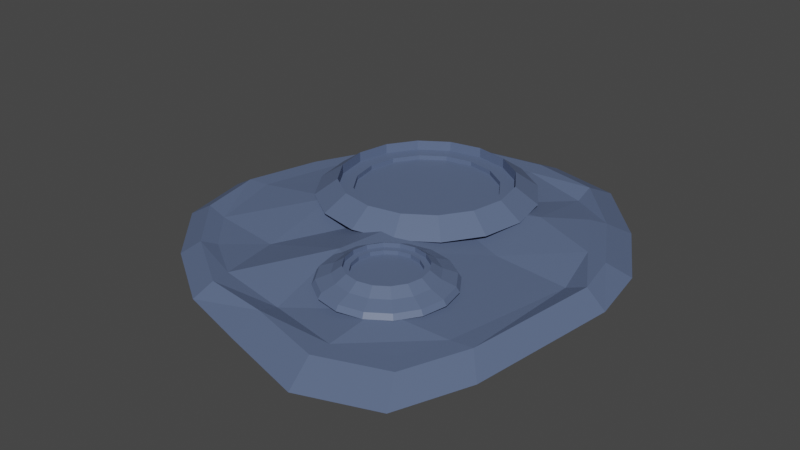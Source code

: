 # Source: BubbleGenerator2.blend  (saved by Blender 2.92.15; exported with 4.5.12 LTS)
import bpy
from mathutils import Matrix  # noqa: F401  (used for matrix-valued properties, if any)

bpy.ops.wm.read_factory_settings(use_empty=True)
scene = bpy.context.scene
scene.name = 'Scene'

# ---- collections
col_collection = bpy.data.collections.new('Collection'); scene.collection.children.link(col_collection)
col_bubblegenerator2 = bpy.data.collections.new('BubbleGenerator2'); col_collection.children.link(col_bubblegenerator2)

# ---- materials (node trees are filled in below, after node groups)
mat_material_001 = bpy.data.materials.new('Material.001')
mat_material_001.use_transparent_shadow = False

# ---- material node trees
mat_material_001.use_nodes = True; mat_material_001.node_tree.nodes.clear()
_N = mat_material_001.node_tree.nodes; _L = mat_material_001.node_tree.links
n0 = _N.new('ShaderNodeBsdfPrincipled'); n0.name = 'Principled BSDF'; n0.location = (10, 300)
n0.distribution = 'GGX'
n0.subsurface_method = 'BURLEY'
n0.inputs[0].default_value = (0.1022, 0.1413, 0.2462, 1.0)
n0.inputs[3].default_value = 1.45
n0.inputs[27].default_value = (0.0, 0.0, 0.0, 1.0)
n0.inputs[28].default_value = 1.0
n1 = _N.new('ShaderNodeOutputMaterial'); n1.name = 'Material Output'; n1.location = (300, 300)
_L.new(n0.outputs[0], n1.inputs[0])
n1.is_active_output = True

# ---- world
world_world = bpy.data.worlds.new('World'); scene.world = world_world
world_world.use_nodes = True; world_world.node_tree.nodes.clear()
_N = world_world.node_tree.nodes; _L = world_world.node_tree.links
n0 = _N.new('ShaderNodeOutputWorld'); n0.name = 'World Output'; n0.location = (300, 300)
n1 = _N.new('ShaderNodeBackground'); n1.name = 'Background'; n1.location = (10, 300)
n1.inputs[0].default_value = (0.05088, 0.05088, 0.05088, 1.0)
_L.new(n1.outputs[0], n0.inputs[0])
n0.is_active_output = True
world_world.color = (0.05088, 0.05088, 0.05088)
world_world.use_sun_shadow = False
world_world.sun_shadow_jitter_overblur = 0.0

# ---- meshes
me_cylinder_009 = bpy.data.meshes.new('Cylinder.009')
me_cylinder_009.from_pydata([(0.09723, 0.01493, 0.05895), (0.09723, 0.03202, 0.08354), (0.1428, 0.01493, 0.06801), (0.1334, 0.03202, 0.09073), (0.1814, 0.01493, 0.09383), (0.1641, 0.03202, 0.1112), (0.2073, 0.01493, 0.1325), (0.1845, 0.03202, 0.1419), (0.2163, 0.01493, 0.1781), (0.1917, 0.03202, 0.1781), (0.2073, 0.01493, 0.2236), (0.1845, 0.03202, 0.2142), (0.1814, 0.01493, 0.2623), (0.1641, 0.03202, 0.2449), (0.1428, 0.01493, 0.2881), (0.1334, 0.03202, 0.2654), (0.09723, 0.01493, 0.2972), (0.09723, 0.03202, 0.2726), (0.05165, 0.01493, 0.2881), (0.06106, 0.03202, 0.2654), (0.01301, 0.01493, 0.2623), (0.03039, 0.03202, 0.2449), (-0.01281, 0.01493, 0.2236), (0.009907, 0.03202, 0.2142), (-0.02188, 0.01493, 0.1781), (0.002712, 0.03202, 0.1781), (-0.01281, 0.01493, 0.1325), (0.009907, 0.03202, 0.1419), (0.01301, 0.01493, 0.09383), (0.03039, 0.03202, 0.1112), (0.05165, 0.01493, 0.06801), (0.06106, 0.03202, 0.09073), (0.1277, 0.02108, 0.1045), (0.09723, 0.02108, 0.09839), (0.1536, 0.02108, 0.1217), (0.1708, 0.02108, 0.1476), (0.1769, 0.02108, 0.1781), (0.1708, 0.02108, 0.2085), (0.1536, 0.02108, 0.2344), (0.1277, 0.02108, 0.2516), (0.09723, 0.02108, 0.2577), (0.06674, 0.02108, 0.2516), (0.0409, 0.02108, 0.2344), (0.02363, 0.02108, 0.2085), (0.01756, 0.02108, 0.1781), (0.02363, 0.02108, 0.1476), (0.0409, 0.02108, 0.1217), (0.06674, 0.02108, 0.1045), (0.09723, 0.002292, 0.02595), (0.1554, 0.002292, 0.03753), (0.2048, 0.002292, 0.0705), (0.2377, 0.002292, 0.1198), (0.2493, 0.002292, 0.1781), (0.2377, 0.002292, 0.2363), (0.2048, 0.002292, 0.2856), (0.1554, 0.002292, 0.3186), (0.09723, 0.002292, 0.3302), (0.03902, 0.002292, 0.3186), (-0.01033, 0.002292, 0.2856), (-0.0433, 0.002292, 0.2363), (-0.05487, 0.002292, 0.1781), (-0.0433, 0.002292, 0.1198), (-0.01033, 0.002292, 0.0705), (0.03902, 0.002292, 0.03753), (0.09723, -0.009771, 0.01823), (0.1584, -0.009771, 0.0304), (0.2102, -0.009771, 0.06504), (0.2449, -0.009771, 0.1169), (0.257, -0.009771, 0.1781), (0.2449, -0.009771, 0.2392), (0.2102, -0.009771, 0.2911), (0.1584, -0.009771, 0.3257), (0.09723, -0.009771, 0.3379), (0.03607, -0.009771, 0.3257), (-0.01578, -0.009771, 0.2911), (-0.05043, -0.009771, 0.2392), (-0.06259, -0.009771, 0.1781), (-0.05043, -0.009771, 0.1169), (-0.01578, -0.009771, 0.06504), (0.03607, -0.009771, 0.0304), (0.1334, 0.02108, 0.09073), (0.09723, 0.02108, 0.08354), (0.1641, 0.02108, 0.1112), (0.1845, 0.02108, 0.1419), (0.1917, 0.02108, 0.1781), (0.1845, 0.02108, 0.2142), (0.1641, 0.02108, 0.2449), (0.1334, 0.02108, 0.2654), (0.09723, 0.02108, 0.2726), (0.06106, 0.02108, 0.2654), (0.03039, 0.02108, 0.2449), (0.009907, 0.02108, 0.2142), (0.002712, 0.02108, 0.1781), (0.009907, 0.02108, 0.1419), (0.03039, 0.02108, 0.1112), (0.06106, 0.02108, 0.09073), (0.1277, 0.01137, 0.1045), (0.09723, 0.01137, 0.09839), (0.1536, 0.01137, 0.1217), (0.1708, 0.01137, 0.1476), (0.1769, 0.01137, 0.1781), (0.1708, 0.01137, 0.2085), (0.1536, 0.01137, 0.2344), (0.1277, 0.01137, 0.2516), (0.09723, 0.01137, 0.2577), (0.06674, 0.01137, 0.2516), (0.0409, 0.01137, 0.2344), (0.02363, 0.01137, 0.2085), (0.01756, 0.01137, 0.1781), (0.02363, 0.01137, 0.1476), (0.0409, 0.01137, 0.1217), (0.06674, 0.01137, 0.1045), (-0.4007, -0.05491, 0.3261), (0.3581, -0.05491, 0.4856), (-0.4125, -0.05491, -0.4495), (0.3482, -0.05491, -0.4249), (-0.5222, -0.05491, -0.2239), (-0.5785, -0.05491, -0.01576), (-0.5396, -0.05491, 0.172), (-0.2224, -0.05491, 0.4432), (-0.03872, -0.05491, 0.496), (0.1744, -0.05491, 0.5533), (0.4302, -0.05491, 0.3072), (0.482, -0.05491, -0.07549), (0.4548, -0.05491, -0.2386), (0.1968, -0.05491, -0.5888), (0.004605, -0.05491, -0.6332), (-0.2258, -0.05491, -0.6013), (-0.2917, -0.05491, 0.2087), (-0.06081, -0.05491, 0.2136), (0.1981, -0.05491, 0.3597), (-0.3042, -0.05491, -0.05237), (-0.02668, -0.05491, -0.1591), (0.2346, -0.05491, -0.07335), (-0.2256, -0.05491, -0.2896), (0.03842, -0.05491, -0.2811), (0.2231, -0.05491, -0.3286), (-0.2525, -0.03946, 0.1823), (-0.05597, 0.008073, 0.1591), (0.1644, -0.004712, 0.2835), (-0.2632, -0.004712, -0.03991), (-0.02691, -0.004712, -0.1581), (0.1955, -0.0257, -0.08512), (-0.1963, -0.004712, -0.2419), (0.0285, -0.004712, -0.2346), (0.1857, -0.004712, -0.2751), (-0.1122, -0.00511, -0.4988), (-0.1122, 0.03474, -0.4415), (-0.005966, -0.00511, -0.4777), (-0.0279, 0.03474, -0.4247), (0.0841, -0.00511, -0.4175), (0.04357, 0.03474, -0.377), (0.1443, -0.00511, -0.3274), (0.09133, 0.03474, -0.3055), (0.1654, -0.00511, -0.2212), (0.1081, 0.03474, -0.2212), (0.1443, -0.00511, -0.1149), (0.09133, 0.03474, -0.1369), (0.0841, -0.00511, -0.02488), (0.04357, 0.03474, -0.0654), (-0.005966, -0.00511, 0.0353), (-0.0279, 0.03474, -0.01765), (-0.1122, -0.00511, 0.05643), (-0.1122, 0.03474, -0.0008791), (-0.2184, -0.00511, 0.0353), (-0.1965, 0.03474, -0.01765), (-0.3085, -0.00511, -0.02488), (-0.268, 0.03474, -0.0654), (-0.3687, -0.00511, -0.1149), (-0.3157, 0.03474, -0.1369), (-0.3898, -0.00511, -0.2212), (-0.3325, 0.03474, -0.2212), (-0.3687, -0.00511, -0.3274), (-0.3157, 0.03474, -0.3055), (-0.3085, -0.00511, -0.4175), (-0.268, 0.03474, -0.377), (-0.2184, -0.00511, -0.4777), (-0.1965, 0.03474, -0.4247), (-0.04258, 0.00923, -0.3893), (-0.1122, 0.00923, -0.4031), (0.01645, 0.00923, -0.3498), (0.05589, 0.00923, -0.2908), (0.06974, 0.00923, -0.2212), (0.05589, 0.00923, -0.1516), (0.01645, 0.00923, -0.09253), (-0.04258, 0.00923, -0.05309), (-0.1122, 0.00923, -0.03924), (-0.1818, 0.00923, -0.05309), (-0.2409, 0.00923, -0.09253), (-0.2803, 0.00923, -0.1516), (-0.2941, 0.00923, -0.2212), (-0.2803, 0.00923, -0.2908), (-0.2409, 0.00923, -0.3498), (-0.1818, 0.00923, -0.3893), (-0.0279, 0.00923, -0.4247), (-0.1122, 0.00923, -0.4415), (0.04357, 0.00923, -0.377), (0.09133, 0.00923, -0.3055), (0.1081, 0.00923, -0.2212), (0.09133, 0.00923, -0.1369), (0.04357, 0.00923, -0.0654), (-0.0279, 0.00923, -0.01765), (-0.1122, 0.00923, -0.0008791), (-0.1965, 0.00923, -0.01765), (-0.268, 0.00923, -0.0654), (-0.3157, 0.00923, -0.1369), (-0.3325, 0.00923, -0.2212), (-0.3157, 0.00923, -0.3055), (-0.268, 0.00923, -0.377), (-0.1965, 0.00923, -0.4247), (-0.04258, -0.002262, -0.3893), (-0.1122, -0.002262, -0.4031), (0.01645, -0.002262, -0.3498), (0.05589, -0.002262, -0.2908), (0.06974, -0.002262, -0.2212), (0.05589, -0.002262, -0.1516), (0.01645, -0.002262, -0.09253), (-0.04258, -0.002262, -0.05309), (-0.1122, -0.002262, -0.03924), (-0.1818, -0.002262, -0.05309), (-0.2409, -0.002262, -0.09253), (-0.2803, -0.002262, -0.1516), (-0.2941, -0.002262, -0.2212), (-0.2803, -0.002262, -0.2908), (-0.2409, -0.002262, -0.3498), (-0.1818, -0.002262, -0.3893), (-0.3607, -0.02103, 0.2969), (-0.3358, -0.0327, 0.2675), (0.3168, -0.02102, 0.4125), (0.2821, -0.02142, 0.3742), (-0.3339, -0.02142, -0.3683), (-0.3712, -0.02103, -0.3956), (0.3079, -0.02102, -0.3736), (0.2654, -0.02142, -0.3665), (-0.4692, -0.02103, -0.1942), (-0.4145, -0.02142, -0.2029), (-0.5194, -0.02103, -0.008353), (-0.4656, -0.02142, -0.01444), (-0.4847, -0.02103, 0.1593), (-0.428, -0.03261, 0.1657), (-0.2015, -0.02103, 0.4014), (-0.2145, -0.02774, 0.3475), (-0.0375, -0.02102, 0.4218), (-0.0412, -0.04086, 0.3674), (0.1528, -0.02102, 0.4729), (0.1566, -0.02142, 0.4205), (0.3812, -0.02102, 0.2532), (0.3283, -0.02142, 0.2601), (0.4274, -0.02103, -0.08841), (0.3754, -0.04241, -0.0887), (0.4031, -0.02102, -0.2073), (0.3468, -0.02142, -0.225), (0.1727, -0.02102, -0.52), (0.1757, -0.03623, -0.4644), (0.00118, -0.02102, -0.5595), (0.00563, -0.02142, -0.5041), (-0.2046, -0.02103, -0.5311), (-0.2027, -0.02142, -0.4753)], [], [(0, 1, 3, 2), (2, 3, 5, 4), (4, 5, 7, 6), (6, 7, 9, 8), (8, 9, 11, 10), (10, 11, 13, 12), (12, 13, 15, 14), (14, 15, 17, 16), (16, 17, 19, 18), (18, 19, 21, 20), (20, 21, 23, 22), (22, 23, 25, 24), (24, 25, 27, 26), (26, 27, 29, 28), (13, 11, 85, 86), (28, 29, 31, 30), (30, 31, 1, 0), (2, 4, 50, 49), (41, 40, 104, 105), (23, 21, 90, 91), (1, 31, 95, 81), (9, 7, 83, 84), (19, 17, 88, 89), (29, 27, 93, 94), (5, 3, 80, 82), (15, 13, 86, 87), (25, 23, 91, 92), (11, 9, 84, 85), (21, 19, 89, 90), (31, 29, 94, 95), (7, 5, 82, 83), (17, 15, 87, 88), (3, 1, 81, 80), (27, 25, 92, 93), (53, 54, 70, 69), (12, 14, 55, 54), (22, 24, 60, 59), (8, 10, 53, 52), (18, 20, 58, 57), (28, 30, 63, 62), (4, 6, 51, 50), (14, 16, 56, 55), (0, 2, 49, 48), (24, 26, 61, 60), (10, 12, 54, 53), (20, 22, 59, 58), (30, 0, 48, 63), (6, 8, 52, 51), (16, 18, 57, 56), (26, 28, 62, 61), (64, 65, 66, 67, 68, 69, 70, 71, 72, 73, 74, 75, 76, 77, 78, 79), (61, 62, 78, 77), (54, 55, 71, 70), (62, 63, 79, 78), (55, 56, 72, 71), (48, 49, 65, 64), (63, 48, 64, 79), (56, 57, 73, 72), (49, 50, 66, 65), (57, 58, 74, 73), (50, 51, 67, 66), (58, 59, 75, 74), (51, 52, 68, 67), (59, 60, 76, 75), (52, 53, 69, 68), (60, 61, 77, 76), (33, 32, 80, 81), (32, 34, 82, 80), (34, 35, 83, 82), (35, 36, 84, 83), (36, 37, 85, 84), (37, 38, 86, 85), (38, 39, 87, 86), (39, 40, 88, 87), (40, 41, 89, 88), (41, 42, 90, 89), (42, 43, 91, 90), (43, 44, 92, 91), (44, 45, 93, 92), (45, 46, 94, 93), (46, 47, 95, 94), (47, 33, 81, 95), (96, 97, 111, 110, 109, 108, 107, 106, 105, 104, 103, 102, 101, 100, 99, 98), (34, 32, 96, 98), (42, 41, 105, 106), (35, 34, 98, 99), (43, 42, 106, 107), (36, 35, 99, 100), (44, 43, 107, 108), (37, 36, 100, 101), (45, 44, 108, 109), (38, 37, 101, 102), (46, 45, 109, 110), (39, 38, 102, 103), (47, 46, 110, 111), (40, 39, 103, 104), (32, 33, 97, 96), (33, 47, 111, 97), (128, 131, 132, 129), (129, 132, 133, 130), (131, 134, 135, 132), (132, 135, 136, 133), (112, 118, 128, 119), (119, 128, 129, 120), (120, 129, 130, 121), (121, 130, 122, 113), (130, 133, 123, 122), (133, 136, 124, 123), (136, 125, 115, 124), (135, 126, 125, 136), (134, 127, 126, 135), (116, 114, 127, 134), (117, 116, 134, 131), (118, 117, 131, 128), (137, 138, 141, 140), (138, 139, 142, 141), (140, 141, 144, 143), (141, 142, 145, 144), (112, 119, 240, 226), (120, 121, 244, 242), (122, 123, 248, 246), (113, 122, 246, 228), (123, 124, 250, 248), (125, 126, 254, 252), (115, 125, 252, 232), (126, 127, 256, 254), (127, 114, 231, 256), (117, 118, 238, 236), (119, 120, 242, 240), (121, 113, 228, 244), (116, 117, 236, 234), (241, 243, 138, 137), (144, 145, 253, 255), (243, 245, 139, 138), (143, 144, 255, 257), (245, 229, 247, 139), (235, 143, 257, 230), (124, 115, 232, 250), (114, 116, 234, 231), (237, 140, 143, 235), (139, 247, 249, 142), (239, 137, 140, 237), (142, 249, 251, 145), (227, 241, 137, 239), (145, 251, 233, 253), (146, 147, 149, 148), (148, 149, 151, 150), (150, 151, 153, 152), (152, 153, 155, 154), (154, 155, 157, 156), (156, 157, 159, 158), (158, 159, 161, 160), (160, 161, 163, 162), (162, 163, 165, 164), (164, 165, 167, 166), (166, 167, 169, 168), (168, 169, 171, 170), (170, 171, 173, 172), (172, 173, 175, 174), (159, 157, 199, 200), (174, 175, 177, 176), (176, 177, 147, 146), (146, 148, 150, 152, 154, 156, 158, 160, 162, 164, 166, 168, 170, 172, 174, 176), (192, 191, 223, 224), (169, 167, 204, 205), (147, 177, 209, 195), (155, 153, 197, 198), (165, 163, 202, 203), (175, 173, 207, 208), (151, 149, 194, 196), (161, 159, 200, 201), (171, 169, 205, 206), (157, 155, 198, 199), (167, 165, 203, 204), (177, 175, 208, 209), (153, 151, 196, 197), (163, 161, 201, 202), (149, 147, 195, 194), (173, 171, 206, 207), (179, 178, 194, 195), (178, 180, 196, 194), (180, 181, 197, 196), (181, 182, 198, 197), (182, 183, 199, 198), (183, 184, 200, 199), (184, 185, 201, 200), (185, 186, 202, 201), (186, 187, 203, 202), (187, 188, 204, 203), (188, 189, 205, 204), (189, 190, 206, 205), (190, 191, 207, 206), (191, 192, 208, 207), (192, 193, 209, 208), (193, 179, 195, 209), (210, 211, 225, 224, 223, 222, 221, 220, 219, 218, 217, 216, 215, 214, 213, 212), (185, 184, 216, 217), (193, 192, 224, 225), (186, 185, 217, 218), (178, 179, 211, 210), (179, 193, 225, 211), (187, 186, 218, 219), (180, 178, 210, 212), (188, 187, 219, 220), (181, 180, 212, 213), (189, 188, 220, 221), (182, 181, 213, 214), (190, 189, 221, 222), (183, 182, 214, 215), (191, 190, 222, 223), (184, 183, 215, 216), (231, 234, 235, 230), (234, 236, 237, 235), (236, 238, 239, 237), (238, 226, 227, 239), (226, 240, 241, 227), (240, 242, 243, 241), (242, 244, 245, 243), (244, 228, 229, 245), (228, 246, 247, 229), (246, 248, 249, 247), (248, 250, 251, 249), (250, 232, 233, 251), (232, 252, 253, 233), (252, 254, 255, 253), (254, 256, 257, 255), (256, 231, 230, 257), (118, 112, 226, 238)])
_uv = me_cylinder_009.uv_layers.new(name='UVMap')
_uv.uv.foreach_set('vector', [1.0, 0.5, 1.0, 1.0, 0.9375, 1.0, 0.9375, 0.5, 0.9375, 0.5, 0.9375, 1.0, 0.875, 1.0, 0.875, 0.5, 0.875, 0.5, 0.875, 1.0, 0.8125, 1.0, 0.8125, 0.5, 0.8125, 0.5, 0.8125, 1.0, 0.75, 1.0, 0.75, 0.5, 0.75, 0.5, 0.75, 1.0, 0.6875, 1.0, 0.6875, 0.5, 0.6875, 0.5, 0.6875, 1.0, 0.625, 1.0, 0.625, 0.5, 0.625, 0.5, 0.625, 1.0, 0.5625, 1.0, 0.5625, 0.5, 0.5625, 0.5, 0.5625, 1.0, 0.5, 1.0, 0.5, 0.5, 0.5, 0.5, 0.5, 1.0, 0.4375, 1.0, 0.4375, 0.5, 0.4375, 0.5, 0.4375, 1.0, 0.375, 1.0, 0.375, 0.5, 0.375, 0.5, 0.375, 1.0, 0.3125, 1.0, 0.3125, 0.5, 0.3125, 0.5, 0.3125, 1.0, 0.25, 1.0, 0.25, 0.5, 0.25, 0.5, 0.25, 1.0, 0.1875, 1.0, 0.1875, 0.5, 0.1875, 0.5, 0.1875, 1.0, 0.125, 1.0, 0.125, 0.5, 0.625, 1.0, 0.6875, 1.0, 0.6875, 1.0, 0.625, 1.0, 0.125, 0.5, 0.125, 1.0, 0.0625, 1.0, 0.0625, 0.5, 0.0625, 0.5, 0.0625, 1.0, 0.0, 1.0, 0.0, 0.5, 0.9375, 0.5, 0.875, 0.5, 0.875, 0.5, 0.9375, 0.5, 0.1726, 0.06311, 0.25, 0.04771, 0.25, 0.04771, 0.1726, 0.06311, 0.3125, 1.0, 0.375, 1.0, 0.375, 1.0, 0.3125, 1.0, 0.0, 1.0, 0.0625, 1.0, 0.0625, 1.0, 0.0, 1.0, 0.75, 1.0, 0.8125, 1.0, 0.8125, 1.0, 0.75, 1.0, 0.4375, 1.0, 0.5, 1.0, 0.5, 1.0, 0.4375, 1.0, 0.125, 1.0, 0.1875, 1.0, 0.1875, 1.0, 0.125, 1.0, 0.875, 1.0, 0.9375, 1.0, 0.9375, 1.0, 0.875, 1.0, 0.5625, 1.0, 0.625, 1.0, 0.625, 1.0, 0.5625, 1.0, 0.25, 1.0, 0.3125, 1.0, 0.3125, 1.0, 0.25, 1.0, 0.6875, 1.0, 0.75, 1.0, 0.75, 1.0, 0.6875, 1.0, 0.375, 1.0, 0.4375, 1.0, 0.4375, 1.0, 0.375, 1.0, 0.0625, 1.0, 0.125, 1.0, 0.125, 1.0, 0.0625, 1.0, 0.8125, 1.0, 0.875, 1.0, 0.875, 1.0, 0.8125, 1.0, 0.5, 1.0, 0.5625, 1.0, 0.5625, 1.0, 0.5, 1.0, 0.9375, 1.0, 1.0, 1.0, 1.0, 1.0, 0.9375, 1.0, 0.1875, 1.0, 0.25, 1.0, 0.25, 1.0, 0.1875, 1.0, 0.6875, 0.5, 0.625, 0.5, 0.625, 0.5, 0.6875, 0.5, 0.625, 0.5, 0.5625, 0.5, 0.5625, 0.5, 0.625, 0.5, 0.3125, 0.5, 0.25, 0.5, 0.25, 0.5, 0.3125, 0.5, 0.75, 0.5, 0.6875, 0.5, 0.6875, 0.5, 0.75, 0.5, 0.4375, 0.5, 0.375, 0.5, 0.375, 0.5, 0.4375, 0.5, 0.125, 0.5, 0.0625, 0.5, 0.0625, 0.5, 0.125, 0.5, 0.875, 0.5, 0.8125, 0.5, 0.8125, 0.5, 0.875, 0.5, 0.5625, 0.5, 0.5, 0.5, 0.5, 0.5, 0.5625, 0.5, 1.0, 0.5, 0.9375, 0.5, 0.9375, 0.5, 1.0, 0.5, 0.25, 0.5, 0.1875, 0.5, 0.1875, 0.5, 0.25, 0.5, 0.6875, 0.5, 0.625, 0.5, 0.625, 0.5, 0.6875, 0.5, 0.375, 0.5, 0.3125, 0.5, 0.3125, 0.5, 0.375, 0.5, 0.0625, 0.5, 0.0, 0.5, 0.0, 0.5, 0.0625, 0.5, 0.8125, 0.5, 0.75, 0.5, 0.75, 0.5, 0.8125, 0.5, 0.5, 0.5, 0.4375, 0.5, 0.4375, 0.5, 0.5, 0.5, 0.1875, 0.5, 0.125, 0.5, 0.125, 0.5, 0.1875, 0.5, 0.75, 0.49, 0.8418, 0.4717, 0.9197, 0.4197, 0.9717, 0.3418, 0.99, 0.25, 0.9717, 0.1582, 0.9197, 0.08029, 0.8418, 0.02827, 0.75, 0.01, 0.6582, 0.02827, 0.5803, 0.08029, 0.5283, 0.1582, 0.51, 0.25, 0.5283, 0.3418, 0.5803, 0.4197, 0.6582, 0.4717, 0.1875, 0.5, 0.125, 0.5, 0.125, 0.5, 0.1875, 0.5, 0.625, 0.5, 0.5625, 0.5, 0.5625, 0.5, 0.625, 0.5, 0.125, 0.5, 0.0625, 0.5, 0.0625, 0.5, 0.125, 0.5, 0.5625, 0.5, 0.5, 0.5, 0.5, 0.5, 0.5625, 0.5, 1.0, 0.5, 0.9375, 0.5, 0.9375, 0.5, 1.0, 0.5, 0.0625, 0.5, 0.0, 0.5, 0.0, 0.5, 0.0625, 0.5, 0.5, 0.5, 0.4375, 0.5, 0.4375, 0.5, 0.5, 0.5, 0.9375, 0.5, 0.875, 0.5, 0.875, 0.5, 0.9375, 0.5, 0.4375, 0.5, 0.375, 0.5, 0.375, 0.5, 0.4375, 0.5, 0.875, 0.5, 0.8125, 0.5, 0.8125, 0.5, 0.875, 0.5, 0.375, 0.5, 0.3125, 0.5, 0.3125, 0.5, 0.375, 0.5, 0.8125, 0.5, 0.75, 0.5, 0.75, 0.5, 0.8125, 0.5, 0.3125, 0.5, 0.25, 0.5, 0.25, 0.5, 0.3125, 0.5, 0.75, 0.5, 0.6875, 0.5, 0.6875, 0.5, 0.75, 0.5, 0.25, 0.5, 0.1875, 0.5, 0.1875, 0.5, 0.25, 0.5, 0.25, 0.4523, 0.3274, 0.4369, 0.3418, 0.4717, 0.25, 0.49, 0.3274, 0.4369, 0.393, 0.393, 0.4197, 0.4197, 0.3418, 0.4717, 0.393, 0.393, 0.4369, 0.3274, 0.4717, 0.3418, 0.4197, 0.4197, 0.4369, 0.3274, 0.4523, 0.25, 0.49, 0.25, 0.4717, 0.3418, 0.4523, 0.25, 0.4369, 0.1726, 0.4717, 0.1582, 0.49, 0.25, 0.4369, 0.1726, 0.393, 0.107, 0.4197, 0.08029, 0.4717, 0.1582, 0.393, 0.107, 0.3274, 0.06311, 0.3418, 0.02827, 0.4197, 0.08029, 0.3274, 0.06311, 0.25, 0.04771, 0.25, 0.01, 0.3418, 0.02827, 0.25, 0.04771, 0.1726, 0.06311, 0.1582, 0.02827, 0.25, 0.01, 0.1726, 0.06311, 0.107, 0.107, 0.08029, 0.08029, 0.1582, 0.02827, 0.107, 0.107, 0.06311, 0.1726, 0.02827, 0.1582, 0.08029, 0.08029, 0.06311, 0.1726, 0.04771, 0.25, 0.01, 0.25, 0.02827, 0.1582, 0.04771, 0.25, 0.06311, 0.3274, 0.02827, 0.3418, 0.01, 0.25, 0.06311, 0.3274, 0.107, 0.393, 0.08029, 0.4197, 0.02827, 0.3418, 0.107, 0.393, 0.1726, 0.4369, 0.1582, 0.4717, 0.08029, 0.4197, 0.1726, 0.4369, 0.25, 0.4523, 0.25, 0.49, 0.1582, 0.4717, 0.3274, 0.4369, 0.25, 0.4523, 0.1726, 0.4369, 0.107, 0.393, 0.06311, 0.3274, 0.04771, 0.25, 0.06311, 0.1726, 0.107, 0.107, 0.1726, 0.06311, 0.25, 0.04771, 0.3274, 0.06311, 0.393, 0.107, 0.4369, 0.1726, 0.4523, 0.25, 0.4369, 0.3274, 0.393, 0.393, 0.393, 0.393, 0.3274, 0.4369, 0.3274, 0.4369, 0.393, 0.393, 0.107, 0.107, 0.1726, 0.06311, 0.1726, 0.06311, 0.107, 0.107, 0.4369, 0.3274, 0.393, 0.393, 0.393, 0.393, 0.4369, 0.3274, 0.06311, 0.1726, 0.107, 0.107, 0.107, 0.107, 0.06311, 0.1726, 0.4523, 0.25, 0.4369, 0.3274, 0.4369, 0.3274, 0.4523, 0.25, 0.04771, 0.25, 0.06311, 0.1726, 0.06311, 0.1726, 0.04771, 0.25, 0.4369, 0.1726, 0.4523, 0.25, 0.4523, 0.25, 0.4369, 0.1726, 0.06311, 0.3274, 0.04771, 0.25, 0.04771, 0.25, 0.06311, 0.3274, 0.393, 0.107, 0.4369, 0.1726, 0.4369, 0.1726, 0.393, 0.107, 0.107, 0.393, 0.06311, 0.3274, 0.06311, 0.3274, 0.107, 0.393, 0.3274, 0.06311, 0.393, 0.107, 0.393, 0.107, 0.3274, 0.06311, 0.1726, 0.4369, 0.107, 0.393, 0.107, 0.393, 0.1726, 0.4369, 0.25, 0.04771, 0.3274, 0.06311, 0.3274, 0.06311, 0.25, 0.04771, 0.3274, 0.4369, 0.25, 0.4523, 0.25, 0.4523, 0.3274, 0.4369, 0.25, 0.4523, 0.1726, 0.4369, 0.1726, 0.4369, 0.25, 0.4523, 0.25, 0.25, 0.25, 0.5, 0.5, 0.5, 0.5, 0.25, 0.5, 0.25, 0.5, 0.5, 0.75, 0.5, 0.75, 0.25, 0.25, 0.5, 0.25, 0.75, 0.5, 0.75, 0.5, 0.5, 0.5, 0.5, 0.5, 0.75, 0.75, 0.75, 0.75, 0.5, 0.0, 0.0, 0.0, 0.25, 0.25, 0.25, 0.25, 0.0, 0.25, 0.0, 0.25, 0.25, 0.5, 0.25, 0.5, 0.0, 0.5, 0.0, 0.5, 0.25, 0.75, 0.25, 0.75, 0.0, 0.75, 0.0, 0.75, 0.25, 1.0, 0.25, 1.0, 0.0, 0.75, 0.25, 0.75, 0.5, 1.0, 0.5, 1.0, 0.25, 0.75, 0.5, 0.75, 0.75, 1.0, 0.75, 1.0, 0.5, 0.75, 0.75, 0.75, 1.0, 1.0, 1.0, 1.0, 0.75, 0.5, 0.75, 0.5, 1.0, 0.75, 1.0, 0.75, 0.75, 0.25, 0.75, 0.25, 1.0, 0.5, 1.0, 0.5, 0.75, 0.0, 0.75, 0.0, 1.0, 0.25, 1.0, 0.25, 0.75, 0.0, 0.5, 0.0, 0.75, 0.25, 0.75, 0.25, 0.5, 0.0, 0.25, 0.0, 0.5, 0.25, 0.5, 0.25, 0.25, 0.25, 0.25, 0.5, 0.25, 0.5, 0.5, 0.25, 0.5, 0.5, 0.25, 0.75, 0.25, 0.75, 0.5, 0.5, 0.5, 0.25, 0.5, 0.5, 0.5, 0.5, 0.75, 0.25, 0.75, 0.5, 0.5, 0.75, 0.5, 0.75, 0.75, 0.5, 0.75, 0.0, 0.0, 0.25, 0.0, 0.25, 0.0, 0.0, 0.0, 0.5, 0.0, 0.75, 0.0, 0.75, 0.0, 0.5, 0.0, 1.0, 0.25, 1.0, 0.5, 1.0, 0.5, 1.0, 0.25, 1.0, 0.0, 1.0, 0.25, 1.0, 0.25, 1.0, 0.0, 1.0, 0.5, 1.0, 0.75, 1.0, 0.75, 1.0, 0.5, 0.75, 1.0, 0.5, 1.0, 0.5, 1.0, 0.75, 1.0, 1.0, 1.0, 0.75, 1.0, 0.75, 1.0, 1.0, 1.0, 0.5, 1.0, 0.25, 1.0, 0.25, 1.0, 0.5, 1.0, 0.25, 1.0, 0.0, 1.0, 0.0, 1.0, 0.25, 1.0, 0.0, 0.5, 0.0, 0.25, 0.0, 0.25, 0.0, 0.5, 0.25, 0.0, 0.5, 0.0, 0.5, 0.0, 0.25, 0.0, 0.75, 0.0, 1.0, 0.0, 1.0, 0.0, 0.75, 0.0, 0.0, 0.75, 0.0, 0.5, 0.0, 0.5, 0.0, 0.75, 0.25, 0.06046, 0.5, 0.04865, 0.5, 0.25, 0.25, 0.25, 0.5, 0.75, 0.75, 0.75, 0.75, 0.9457, 0.5, 0.9603, 0.5, 0.04865, 0.75, 0.06727, 0.75, 0.25, 0.5, 0.25, 0.25, 0.75, 0.5, 0.75, 0.5, 0.9603, 0.25, 0.9546, 0.75, 0.06727, 0.9321, 0.07431, 0.9406, 0.25, 0.75, 0.25, 0.04783, 0.75, 0.25, 0.75, 0.25, 0.9546, 0.0666, 0.9395, 1.0, 0.75, 1.0, 1.0, 1.0, 1.0, 1.0, 0.75, 0.0, 1.0, 0.0, 0.75, 0.0, 0.75, 0.0, 1.0, 0.05035, 0.5, 0.25, 0.5, 0.25, 0.75, 0.04783, 0.75, 0.75, 0.25, 0.9406, 0.25, 0.9459, 0.5, 0.75, 0.5, 0.05934, 0.25, 0.25, 0.25, 0.25, 0.5, 0.05035, 0.5, 0.75, 0.5, 0.9459, 0.5, 0.9366, 0.75, 0.75, 0.75, 0.07734, 0.08114, 0.25, 0.06046, 0.25, 0.25, 0.05934, 0.25, 0.75, 0.75, 0.9366, 0.75, 0.9068, 0.9334, 0.75, 0.9457, 1.0, 0.5, 1.0, 1.0, 0.9375, 1.0, 0.9375, 0.5, 0.9375, 0.5, 0.9375, 1.0, 0.875, 1.0, 0.875, 0.5, 0.875, 0.5, 0.875, 1.0, 0.8125, 1.0, 0.8125, 0.5, 0.8125, 0.5, 0.8125, 1.0, 0.75, 1.0, 0.75, 0.5, 0.75, 0.5, 0.75, 1.0, 0.6875, 1.0, 0.6875, 0.5, 0.6875, 0.5, 0.6875, 1.0, 0.625, 1.0, 0.625, 0.5, 0.625, 0.5, 0.625, 1.0, 0.5625, 1.0, 0.5625, 0.5, 0.5625, 0.5, 0.5625, 1.0, 0.5, 1.0, 0.5, 0.5, 0.5, 0.5, 0.5, 1.0, 0.4375, 1.0, 0.4375, 0.5, 0.4375, 0.5, 0.4375, 1.0, 0.375, 1.0, 0.375, 0.5, 0.375, 0.5, 0.375, 1.0, 0.3125, 1.0, 0.3125, 0.5, 0.3125, 0.5, 0.3125, 1.0, 0.25, 1.0, 0.25, 0.5, 0.25, 0.5, 0.25, 1.0, 0.1875, 1.0, 0.1875, 0.5, 0.1875, 0.5, 0.1875, 1.0, 0.125, 1.0, 0.125, 0.5, 0.625, 1.0, 0.6875, 1.0, 0.6875, 1.0, 0.625, 1.0, 0.125, 0.5, 0.125, 1.0, 0.0625, 1.0, 0.0625, 0.5, 0.0625, 0.5, 0.0625, 1.0, 0.0, 1.0, 0.0, 0.5, 0.75, 0.49, 0.8418, 0.4717, 0.9197, 0.4197, 0.9717, 0.3418, 0.99, 0.25, 0.9717, 0.1582, 0.9197, 0.08029, 0.8418, 0.02827, 0.75, 0.01, 0.6582, 0.02827, 0.5803, 0.08029, 0.5283, 0.1582, 0.51, 0.25, 0.5283, 0.3418, 0.5803, 0.4197, 0.6582, 0.4717, 0.1098, 0.3902, 0.06688, 0.3259, 0.06688, 0.3259, 0.1098, 0.3902, 0.3125, 1.0, 0.375, 1.0, 0.375, 1.0, 0.3125, 1.0, 0.0, 1.0, 0.0625, 1.0, 0.0625, 1.0, 0.0, 1.0, 0.75, 1.0, 0.8125, 1.0, 0.8125, 1.0, 0.75, 1.0, 0.4375, 1.0, 0.5, 1.0, 0.5, 1.0, 0.4375, 1.0, 0.125, 1.0, 0.1875, 1.0, 0.1875, 1.0, 0.125, 1.0, 0.875, 1.0, 0.9375, 1.0, 0.9375, 1.0, 0.875, 1.0, 0.5625, 1.0, 0.625, 1.0, 0.625, 1.0, 0.5625, 1.0, 0.25, 1.0, 0.3125, 1.0, 0.3125, 1.0, 0.25, 1.0, 0.6875, 1.0, 0.75, 1.0, 0.75, 1.0, 0.6875, 1.0, 0.375, 1.0, 0.4375, 1.0, 0.4375, 1.0, 0.375, 1.0, 0.0625, 1.0, 0.125, 1.0, 0.125, 1.0, 0.0625, 1.0, 0.8125, 1.0, 0.875, 1.0, 0.875, 1.0, 0.8125, 1.0, 0.5, 1.0, 0.5625, 1.0, 0.5625, 1.0, 0.5, 1.0, 0.9375, 1.0, 1.0, 1.0, 1.0, 1.0, 0.9375, 1.0, 0.1875, 1.0, 0.25, 1.0, 0.25, 1.0, 0.1875, 1.0, 0.25, 0.4482, 0.3259, 0.4331, 0.3418, 0.4717, 0.25, 0.49, 0.3259, 0.4331, 0.3902, 0.3902, 0.4197, 0.4197, 0.3418, 0.4717, 0.3902, 0.3902, 0.4331, 0.3259, 0.4717, 0.3418, 0.4197, 0.4197, 0.4331, 0.3259, 0.4482, 0.25, 0.49, 0.25, 0.4717, 0.3418, 0.4482, 0.25, 0.4331, 0.1741, 0.4717, 0.1582, 0.49, 0.25, 0.4331, 0.1741, 0.3902, 0.1098, 0.4197, 0.08029, 0.4717, 0.1582, 0.3902, 0.1098, 0.3259, 0.06688, 0.3418, 0.02827, 0.4197, 0.08029, 0.3259, 0.06688, 0.25, 0.05179, 0.25, 0.01, 0.3418, 0.02827, 0.25, 0.05179, 0.1741, 0.06688, 0.1582, 0.02827, 0.25, 0.01, 0.1741, 0.06688, 0.1098, 0.1098, 0.08029, 0.08029, 0.1582, 0.02827, 0.1098, 0.1098, 0.06688, 0.1741, 0.02827, 0.1582, 0.08029, 0.08029, 0.06688, 0.1741, 0.05179, 0.25, 0.01, 0.25, 0.02827, 0.1582, 0.05179, 0.25, 0.06688, 0.3259, 0.02827, 0.3418, 0.01, 0.25, 0.06688, 0.3259, 0.1098, 0.3902, 0.08029, 0.4197, 0.02827, 0.3418, 0.1098, 0.3902, 0.1741, 0.4331, 0.1582, 0.4717, 0.08029, 0.4197, 0.1741, 0.4331, 0.25, 0.4482, 0.25, 0.49, 0.1582, 0.4717, 0.3259, 0.4331, 0.25, 0.4482, 0.1741, 0.4331, 0.1098, 0.3902, 0.06688, 0.3259, 0.05179, 0.25, 0.06688, 0.1741, 0.1098, 0.1098, 0.1741, 0.06688, 0.25, 0.05179, 0.3259, 0.06688, 0.3902, 0.1098, 0.4331, 0.1741, 0.4482, 0.25, 0.4331, 0.3259, 0.3902, 0.3902, 0.3259, 0.06688, 0.3902, 0.1098, 0.3902, 0.1098, 0.3259, 0.06688, 0.1741, 0.4331, 0.1098, 0.3902, 0.1098, 0.3902, 0.1741, 0.4331, 0.25, 0.05179, 0.3259, 0.06688, 0.3259, 0.06688, 0.25, 0.05179, 0.3259, 0.4331, 0.25, 0.4482, 0.25, 0.4482, 0.3259, 0.4331, 0.25, 0.4482, 0.1741, 0.4331, 0.1741, 0.4331, 0.25, 0.4482, 0.1741, 0.06688, 0.25, 0.05179, 0.25, 0.05179, 0.1741, 0.06688, 0.3902, 0.3902, 0.3259, 0.4331, 0.3259, 0.4331, 0.3902, 0.3902, 0.1098, 0.1098, 0.1741, 0.06688, 0.1741, 0.06688, 0.1098, 0.1098, 0.4331, 0.3259, 0.3902, 0.3902, 0.3902, 0.3902, 0.4331, 0.3259, 0.06688, 0.1741, 0.1098, 0.1098, 0.1098, 0.1098, 0.06688, 0.1741, 0.4482, 0.25, 0.4331, 0.3259, 0.4331, 0.3259, 0.4482, 0.25, 0.05179, 0.25, 0.06688, 0.1741, 0.06688, 0.1741, 0.05179, 0.25, 0.4331, 0.1741, 0.4482, 0.25, 0.4482, 0.25, 0.4331, 0.1741, 0.06688, 0.3259, 0.05179, 0.25, 0.05179, 0.25, 0.06688, 0.3259, 0.3902, 0.1098, 0.4331, 0.1741, 0.4331, 0.1741, 0.3902, 0.1098, 0.0, 1.0, 0.0, 0.75, 0.04783, 0.75, 0.0666, 0.9395, 0.0, 0.75, 0.0, 0.5, 0.05035, 0.5, 0.04783, 0.75, 0.0, 0.5, 0.0, 0.25, 0.05934, 0.25, 0.05035, 0.5, 0.0, 0.25, 0.0, 0.0, 0.07734, 0.08114, 0.05934, 0.25, 0.0, 0.0, 0.25, 0.0, 0.25, 0.06046, 0.07734, 0.08114, 0.25, 0.0, 0.5, 0.0, 0.5, 0.04865, 0.25, 0.06046, 0.5, 0.0, 0.75, 0.0, 0.75, 0.06727, 0.5, 0.04865, 0.75, 0.0, 1.0, 0.0, 0.9321, 0.07431, 0.75, 0.06727, 1.0, 0.0, 1.0, 0.25, 0.9406, 0.25, 0.9321, 0.07431, 1.0, 0.25, 1.0, 0.5, 0.9459, 0.5, 0.9406, 0.25, 1.0, 0.5, 1.0, 0.75, 0.9366, 0.75, 0.9459, 0.5, 1.0, 0.75, 1.0, 1.0, 0.9068, 0.9334, 0.9366, 0.75, 1.0, 1.0, 0.75, 1.0, 0.75, 0.9457, 0.9068, 0.9334, 0.75, 1.0, 0.5, 1.0, 0.5, 0.9603, 0.75, 0.9457, 0.5, 1.0, 0.25, 1.0, 0.25, 0.9546, 0.5, 0.9603, 0.25, 1.0, 0.0, 1.0, 0.0666, 0.9395, 0.25, 0.9546, 0.0, 0.25, 0.0, 0.0, 0.0, 0.0, 0.0, 0.25])
me_cylinder_009.materials.append(mat_material_001)
me_cylinder_009.use_remesh_fix_poles = True
me_cylinder_009.use_remesh_preserve_attributes = False
me_cylinder_009.use_mirror_vertex_groups = False
me_cylinder_009.update()

# ---- objects
ob_bubblegenerator2 = bpy.data.objects.new('BubbleGenerator2', me_cylinder_009)

# ---- transforms, parenting, visibility, modifiers, constraints
ob_bubblegenerator2.location = (0.0, 0.0, 0.0)
ob_bubblegenerator2.rotation_euler = (1.571, -0.0, 0.0)
ob_bubblegenerator2.lineart.crease_threshold = 0.0

# ---- collection membership
col_bubblegenerator2.objects.link(ob_bubblegenerator2)

# ---- scene / render settings (as saved in the file)
scene.frame_start = 1; scene.frame_end = 250; scene.frame_set(1)
scene.render.engine = 'BLENDER_EEVEE_NEXT'
scene.cycles.use_denoising = False
scene.cycles.samples = 128
scene.cycles.sampling_pattern = 'TABULATED_SOBOL'
scene.cycles.use_adaptive_sampling = False
scene.cycles.use_light_tree = False
scene.view_settings.view_transform = 'Filmic'
bpy.context.view_layer.update()

# ---- added for rendering (the .blend has no active camera and no usable light): camera, sun
cam_auto = bpy.data.cameras.new('AutoCamera')
cam_auto.lens = 50.0
cam_auto.sensor_width = 36.0
cam_auto.clip_end = 1000.0
ob_auto_camera = bpy.data.objects.new('AutoCamera', cam_auto)
scene.collection.objects.link(ob_auto_camera)
ob_auto_camera.location = (1.42639, -1.72963, 1.16963)
ob_auto_camera.rotation_euler = (1.09748, -7.21219e-08, 0.694738)
scene.camera = ob_auto_camera
light_auto_sun = bpy.data.lights.new('AutoSun', 'SUN')
light_auto_sun.energy = 3.0
light_auto_sun.angle = 0.0523599
ob_auto_sun = bpy.data.objects.new('AutoSun', light_auto_sun)
scene.collection.objects.link(ob_auto_sun)
ob_auto_sun.rotation_euler = (0.872665, 0.174533, 0.523599)
bpy.context.view_layer.update()
